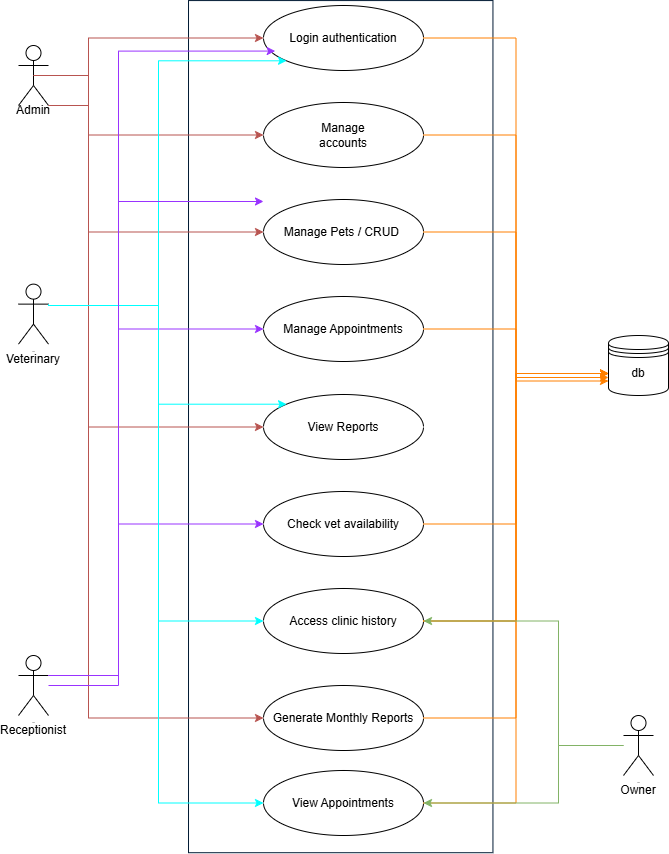

The diagram above was exported from draw.io. Its source (the exported page's mxGraphModel, read from the mxfile embedded in the PNG):
<mxGraphModel dx="786" dy="516" grid="1" gridSize="10" guides="1" tooltips="1" connect="1" arrows="1" fold="1" page="1" pageScale="1" pageWidth="2336" pageHeight="1654" math="0" shadow="0">
  <root>
    <mxCell id="0" />
    <mxCell id="1" parent="0" />
    <mxCell id="AhFJrfeDVj0A3Paazp_y-2" value="" style="rounded=0;whiteSpace=wrap;html=1;rotation=90;container=0;strokeColor=#001933;" parent="1" vertex="1">
      <mxGeometry x="316.16" y="318.92" width="852.14" height="304.44" as="geometry" />
    </mxCell>
    <mxCell id="AhFJrfeDVj0A3Paazp_y-3" value="Actor" style="shape=umlActor;verticalLabelPosition=bottom;verticalAlign=top;html=1;outlineConnect=0;fontSize=1;container=0;" parent="1" vertex="1">
      <mxGeometry x="420" y="328.625" width="30" height="60" as="geometry" />
    </mxCell>
    <mxCell id="AhFJrfeDVj0A3Paazp_y-44" value="" style="edgeStyle=orthogonalEdgeStyle;rounded=0;orthogonalLoop=1;jettySize=auto;html=1;entryX=0;entryY=0.5;entryDx=0;entryDy=0;exitX=0.5;exitY=0.5;exitDx=0;exitDy=0;exitPerimeter=0;fillColor=#f8cecc;strokeColor=#b85450;" parent="1" source="AhFJrfeDVj0A3Paazp_y-6" target="AhFJrfeDVj0A3Paazp_y-27" edge="1">
      <mxGeometry relative="1" as="geometry">
        <mxPoint x="490" y="120" as="sourcePoint" />
        <Array as="points">
          <mxPoint x="490" y="120" />
          <mxPoint x="490" y="83" />
        </Array>
      </mxGeometry>
    </mxCell>
    <mxCell id="AhFJrfeDVj0A3Paazp_y-6" value="Actor" style="shape=umlActor;verticalLabelPosition=bottom;verticalAlign=top;html=1;outlineConnect=0;fontSize=1;textShadow=0;labelBackgroundColor=none;container=0;" parent="1" vertex="1">
      <mxGeometry x="420" y="90.005" width="30" height="60" as="geometry" />
    </mxCell>
    <mxCell id="AhFJrfeDVj0A3Paazp_y-8" value="Manage Pets / CRUD&amp;nbsp;" style="ellipse;whiteSpace=wrap;html=1;container=0;" parent="1" vertex="1">
      <mxGeometry x="665.01" y="244" width="160" height="65" as="geometry" />
    </mxCell>
    <mxCell id="AhFJrfeDVj0A3Paazp_y-19" value="Check vet availability" style="ellipse;whiteSpace=wrap;html=1;container=0;" parent="1" vertex="1">
      <mxGeometry x="665" y="536" width="160" height="65" as="geometry" />
    </mxCell>
    <mxCell id="AhFJrfeDVj0A3Paazp_y-20" value="Access clinic history" style="ellipse;whiteSpace=wrap;html=1;container=0;" parent="1" vertex="1">
      <mxGeometry x="665" y="633" width="160" height="65" as="geometry" />
    </mxCell>
    <mxCell id="AhFJrfeDVj0A3Paazp_y-25" value="Admin" style="text;html=1;align=center;verticalAlign=middle;whiteSpace=wrap;rounded=0;container=0;" parent="1" vertex="1">
      <mxGeometry x="405" y="140.005" width="60" height="30" as="geometry" />
    </mxCell>
    <mxCell id="AhFJrfeDVj0A3Paazp_y-27" value="Login authentication" style="ellipse;whiteSpace=wrap;html=1;container=0;" parent="1" vertex="1">
      <mxGeometry x="665" y="50.004999999999995" width="160" height="65" as="geometry" />
    </mxCell>
    <mxCell id="AhFJrfeDVj0A3Paazp_y-26" value="Veterinary" style="text;html=1;align=center;verticalAlign=middle;whiteSpace=wrap;rounded=0;container=0;" parent="1" vertex="1">
      <mxGeometry x="405" y="388.625" width="60" height="30" as="geometry" />
    </mxCell>
    <mxCell id="AhFJrfeDVj0A3Paazp_y-33" value="Actor" style="shape=umlActor;verticalLabelPosition=bottom;verticalAlign=top;html=1;outlineConnect=0;fontSize=1;container=0;" parent="1" vertex="1">
      <mxGeometry x="420" y="700" width="30" height="60" as="geometry" />
    </mxCell>
    <mxCell id="AhFJrfeDVj0A3Paazp_y-34" value="Receptionist" style="text;html=1;align=center;verticalAlign=middle;whiteSpace=wrap;rounded=0;container=0;" parent="1" vertex="1">
      <mxGeometry x="405" y="759.5" width="60" height="30" as="geometry" />
    </mxCell>
    <mxCell id="AhFJrfeDVj0A3Paazp_y-37" value="Manage Appointments" style="ellipse;whiteSpace=wrap;html=1;container=0;" parent="1" vertex="1">
      <mxGeometry x="665.01" y="341" width="160" height="65" as="geometry" />
    </mxCell>
    <mxCell id="AhFJrfeDVj0A3Paazp_y-38" value="View Reports" style="ellipse;whiteSpace=wrap;html=1;container=0;" parent="1" vertex="1">
      <mxGeometry x="665" y="439" width="160" height="65" as="geometry" />
    </mxCell>
    <mxCell id="AhFJrfeDVj0A3Paazp_y-40" value="Generate Monthly Reports" style="ellipse;whiteSpace=wrap;html=1;container=0;" parent="1" vertex="1">
      <mxGeometry x="665.01" y="730" width="160" height="65" as="geometry" />
    </mxCell>
    <mxCell id="AhFJrfeDVj0A3Paazp_y-41" value="View Appointments" style="ellipse;whiteSpace=wrap;html=1;container=0;" parent="1" vertex="1">
      <mxGeometry x="665" y="815" width="160" height="65" as="geometry" />
    </mxCell>
    <mxCell id="AhFJrfeDVj0A3Paazp_y-43" value="" style="group" parent="1" vertex="1" connectable="0">
      <mxGeometry x="665.01" y="147" width="160" height="65" as="geometry" />
    </mxCell>
    <mxCell id="AhFJrfeDVj0A3Paazp_y-5" value="" style="ellipse;whiteSpace=wrap;html=1;container=0;" parent="AhFJrfeDVj0A3Paazp_y-43" vertex="1">
      <mxGeometry width="160" height="65" as="geometry" />
    </mxCell>
    <mxCell id="AhFJrfeDVj0A3Paazp_y-9" value="Manage accounts" style="text;html=1;align=center;verticalAlign=middle;whiteSpace=wrap;rounded=0;container=0;" parent="AhFJrfeDVj0A3Paazp_y-43" vertex="1">
      <mxGeometry x="49.99000000000001" y="17.5" width="60" height="30" as="geometry" />
    </mxCell>
    <mxCell id="AhFJrfeDVj0A3Paazp_y-45" value="" style="edgeStyle=orthogonalEdgeStyle;rounded=0;orthogonalLoop=1;jettySize=auto;html=1;entryX=0;entryY=0.5;entryDx=0;entryDy=0;exitX=0.5;exitY=0.5;exitDx=0;exitDy=0;exitPerimeter=0;fillColor=#f8cecc;strokeColor=#b85450;" parent="1" source="AhFJrfeDVj0A3Paazp_y-6" target="AhFJrfeDVj0A3Paazp_y-8" edge="1">
      <mxGeometry relative="1" as="geometry">
        <mxPoint x="490" y="110" as="sourcePoint" />
        <mxPoint x="745" y="238" as="targetPoint" />
        <Array as="points">
          <mxPoint x="490" y="120" />
          <mxPoint x="490" y="277" />
        </Array>
      </mxGeometry>
    </mxCell>
    <mxCell id="AhFJrfeDVj0A3Paazp_y-46" value="" style="edgeStyle=orthogonalEdgeStyle;rounded=0;orthogonalLoop=1;jettySize=auto;html=1;entryX=0;entryY=0.5;entryDx=0;entryDy=0;exitX=1;exitY=1;exitDx=0;exitDy=0;exitPerimeter=0;fillColor=#f8cecc;strokeColor=#b85450;" parent="1" source="AhFJrfeDVj0A3Paazp_y-6" target="AhFJrfeDVj0A3Paazp_y-40" edge="1">
      <mxGeometry relative="1" as="geometry">
        <mxPoint x="480" y="260" as="sourcePoint" />
        <mxPoint x="695" y="318" as="targetPoint" />
        <Array as="points">
          <mxPoint x="490" y="150" />
          <mxPoint x="490" y="763" />
        </Array>
      </mxGeometry>
    </mxCell>
    <mxCell id="AhFJrfeDVj0A3Paazp_y-47" value="" style="edgeStyle=orthogonalEdgeStyle;rounded=0;orthogonalLoop=1;jettySize=auto;html=1;entryX=0;entryY=0.5;entryDx=0;entryDy=0;exitX=1;exitY=0.3333333333333333;exitDx=0;exitDy=0;exitPerimeter=0;strokeColor=#9933FF;" parent="1" source="AhFJrfeDVj0A3Paazp_y-33" target="AhFJrfeDVj0A3Paazp_y-37" edge="1">
      <mxGeometry relative="1" as="geometry">
        <mxPoint x="480" y="320" as="sourcePoint" />
        <mxPoint x="665" y="378" as="targetPoint" />
        <Array as="points">
          <mxPoint x="520" y="720" />
          <mxPoint x="520" y="374" />
        </Array>
      </mxGeometry>
    </mxCell>
    <mxCell id="AhFJrfeDVj0A3Paazp_y-48" value="" style="edgeStyle=orthogonalEdgeStyle;rounded=0;orthogonalLoop=1;jettySize=auto;html=1;entryX=0;entryY=0.5;entryDx=0;entryDy=0;strokeColor=#9933FF;exitX=1;exitY=0.3333333333333333;exitDx=0;exitDy=0;exitPerimeter=0;" parent="1" source="AhFJrfeDVj0A3Paazp_y-33" target="AhFJrfeDVj0A3Paazp_y-19" edge="1">
      <mxGeometry relative="1" as="geometry">
        <mxPoint x="460" y="730" as="sourcePoint" />
        <mxPoint x="725" y="448" as="targetPoint" />
        <Array as="points">
          <mxPoint x="520" y="720" />
          <mxPoint x="520" y="569" />
        </Array>
      </mxGeometry>
    </mxCell>
    <mxCell id="AhFJrfeDVj0A3Paazp_y-49" value="" style="edgeStyle=orthogonalEdgeStyle;rounded=0;orthogonalLoop=1;jettySize=auto;html=1;entryX=0;entryY=0.5;entryDx=0;entryDy=0;strokeColor=#00FFFF;" parent="1" target="AhFJrfeDVj0A3Paazp_y-20" edge="1">
      <mxGeometry relative="1" as="geometry">
        <mxPoint x="450" y="350" as="sourcePoint" />
        <mxPoint x="660" y="509" as="targetPoint" />
        <Array as="points">
          <mxPoint x="560" y="350" />
          <mxPoint x="560" y="666" />
        </Array>
      </mxGeometry>
    </mxCell>
    <mxCell id="AhFJrfeDVj0A3Paazp_y-53" value="" style="edgeStyle=orthogonalEdgeStyle;rounded=0;orthogonalLoop=1;jettySize=auto;html=1;entryX=0;entryY=0.5;entryDx=0;entryDy=0;fillColor=#f8cecc;strokeColor=#b85450;exitX=0.5;exitY=0.5;exitDx=0;exitDy=0;exitPerimeter=0;" parent="1" source="AhFJrfeDVj0A3Paazp_y-6" target="AhFJrfeDVj0A3Paazp_y-5" edge="1">
      <mxGeometry relative="1" as="geometry">
        <mxPoint x="480" y="110" as="sourcePoint" />
        <mxPoint x="880" y="160" as="targetPoint" />
        <Array as="points">
          <mxPoint x="490" y="120" />
          <mxPoint x="490" y="180" />
        </Array>
      </mxGeometry>
    </mxCell>
    <mxCell id="AhFJrfeDVj0A3Paazp_y-54" value="" style="edgeStyle=orthogonalEdgeStyle;rounded=0;orthogonalLoop=1;jettySize=auto;html=1;fillColor=#f8cecc;strokeColor=#b85450;entryX=0;entryY=0.5;entryDx=0;entryDy=0;" parent="1" source="AhFJrfeDVj0A3Paazp_y-6" target="AhFJrfeDVj0A3Paazp_y-38" edge="1">
      <mxGeometry relative="1" as="geometry">
        <mxPoint x="540" y="106.125" as="sourcePoint" />
        <mxPoint x="660" y="419" as="targetPoint" />
        <Array as="points">
          <mxPoint x="490" y="120" />
          <mxPoint x="490" y="472" />
        </Array>
      </mxGeometry>
    </mxCell>
    <mxCell id="AhFJrfeDVj0A3Paazp_y-55" value="" style="edgeStyle=orthogonalEdgeStyle;rounded=0;orthogonalLoop=1;jettySize=auto;html=1;entryX=0;entryY=1;entryDx=0;entryDy=0;fillColor=#f8cecc;strokeColor=#00FFFF;exitX=1;exitY=0.3333333333333333;exitDx=0;exitDy=0;exitPerimeter=0;" parent="1" source="AhFJrfeDVj0A3Paazp_y-3" target="AhFJrfeDVj0A3Paazp_y-27" edge="1">
      <mxGeometry relative="1" as="geometry">
        <mxPoint x="600" y="127" as="sourcePoint" />
        <mxPoint x="830" y="90" as="targetPoint" />
        <Array as="points">
          <mxPoint x="450" y="350" />
          <mxPoint x="560" y="350" />
          <mxPoint x="560" y="105" />
        </Array>
      </mxGeometry>
    </mxCell>
    <mxCell id="AhFJrfeDVj0A3Paazp_y-56" value="" style="edgeStyle=orthogonalEdgeStyle;rounded=0;orthogonalLoop=1;jettySize=auto;html=1;entryX=0;entryY=0;entryDx=0;entryDy=0;strokeColor=#00FFFF;" parent="1" target="AhFJrfeDVj0A3Paazp_y-38" edge="1">
      <mxGeometry relative="1" as="geometry">
        <mxPoint x="450" y="350" as="sourcePoint" />
        <mxPoint x="675" y="502" as="targetPoint" />
        <Array as="points">
          <mxPoint x="560" y="350" />
          <mxPoint x="560" y="449" />
        </Array>
      </mxGeometry>
    </mxCell>
    <mxCell id="AhFJrfeDVj0A3Paazp_y-57" value="" style="edgeStyle=orthogonalEdgeStyle;rounded=0;orthogonalLoop=1;jettySize=auto;html=1;entryX=0;entryY=0.5;entryDx=0;entryDy=0;strokeColor=#00FFFF;" parent="1" source="AhFJrfeDVj0A3Paazp_y-3" target="AhFJrfeDVj0A3Paazp_y-41" edge="1">
      <mxGeometry relative="1" as="geometry">
        <mxPoint x="550" y="460" as="sourcePoint" />
        <mxPoint x="765" y="703" as="targetPoint" />
        <Array as="points">
          <mxPoint x="560" y="350" />
          <mxPoint x="560" y="847" />
        </Array>
      </mxGeometry>
    </mxCell>
    <mxCell id="AhFJrfeDVj0A3Paazp_y-58" value="" style="edgeStyle=orthogonalEdgeStyle;rounded=0;orthogonalLoop=1;jettySize=auto;html=1;fillColor=#f8cecc;strokeColor=#9933FF;exitX=1;exitY=0.3333333333333333;exitDx=0;exitDy=0;exitPerimeter=0;entryX=0.073;entryY=0.701;entryDx=0;entryDy=0;entryPerimeter=0;" parent="1" target="AhFJrfeDVj0A3Paazp_y-27" edge="1">
      <mxGeometry relative="1" as="geometry">
        <mxPoint x="450" y="730" as="sourcePoint" />
        <mxPoint x="665" y="92.505" as="targetPoint" />
        <Array as="points">
          <mxPoint x="520" y="730" />
          <mxPoint x="520" y="96" />
        </Array>
      </mxGeometry>
    </mxCell>
    <mxCell id="AhFJrfeDVj0A3Paazp_y-60" value="" style="edgeStyle=orthogonalEdgeStyle;rounded=0;orthogonalLoop=1;jettySize=auto;html=1;fillColor=#f8cecc;strokeColor=#9933FF;exitX=1;exitY=0.3333333333333333;exitDx=0;exitDy=0;exitPerimeter=0;entryX=0.073;entryY=0.701;entryDx=0;entryDy=0;entryPerimeter=0;" parent="1" source="AhFJrfeDVj0A3Paazp_y-33" edge="1">
      <mxGeometry relative="1" as="geometry">
        <mxPoint x="438" y="880" as="sourcePoint" />
        <mxPoint x="665" y="246" as="targetPoint" />
        <Array as="points">
          <mxPoint x="520" y="720" />
          <mxPoint x="520" y="246" />
        </Array>
      </mxGeometry>
    </mxCell>
    <mxCell id="AhFJrfeDVj0A3Paazp_y-64" value="" style="group" parent="1" vertex="1" connectable="0">
      <mxGeometry x="1010" y="380.005" width="60" height="60" as="geometry" />
    </mxCell>
    <mxCell id="AhFJrfeDVj0A3Paazp_y-4" value="" style="shape=datastore;whiteSpace=wrap;html=1;container=0;" parent="AhFJrfeDVj0A3Paazp_y-64" vertex="1">
      <mxGeometry width="60" height="60" as="geometry" />
    </mxCell>
    <mxCell id="AhFJrfeDVj0A3Paazp_y-30" value="db" style="text;html=1;align=center;verticalAlign=middle;whiteSpace=wrap;rounded=0;container=0;" parent="AhFJrfeDVj0A3Paazp_y-64" vertex="1">
      <mxGeometry y="23" width="60" height="30" as="geometry" />
    </mxCell>
    <mxCell id="AhFJrfeDVj0A3Paazp_y-65" value="" style="endArrow=classic;html=1;rounded=0;entryX=0;entryY=0.5;entryDx=0;entryDy=0;exitX=1;exitY=0.5;exitDx=0;exitDy=0;edgeStyle=orthogonalEdgeStyle;strokeColor=#FF8000;" parent="1" source="AhFJrfeDVj0A3Paazp_y-27" target="AhFJrfeDVj0A3Paazp_y-30" edge="1">
      <mxGeometry width="50" height="50" relative="1" as="geometry">
        <mxPoint x="810" y="460" as="sourcePoint" />
        <mxPoint x="860" y="410" as="targetPoint" />
      </mxGeometry>
    </mxCell>
    <mxCell id="AhFJrfeDVj0A3Paazp_y-66" value="" style="endArrow=classic;html=1;rounded=0;entryX=0;entryY=0.5;entryDx=0;entryDy=0;exitX=1;exitY=0.5;exitDx=0;exitDy=0;edgeStyle=orthogonalEdgeStyle;strokeColor=#FF8000;" parent="1" source="AhFJrfeDVj0A3Paazp_y-41" target="AhFJrfeDVj0A3Paazp_y-30" edge="1">
      <mxGeometry width="50" height="50" relative="1" as="geometry">
        <mxPoint x="920" y="280" as="sourcePoint" />
        <mxPoint x="1105" y="615" as="targetPoint" />
      </mxGeometry>
    </mxCell>
    <mxCell id="AhFJrfeDVj0A3Paazp_y-67" value="" style="endArrow=classic;html=1;rounded=0;entryX=0;entryY=0.5;entryDx=0;entryDy=0;exitX=1;exitY=0.5;exitDx=0;exitDy=0;edgeStyle=orthogonalEdgeStyle;strokeColor=#FF8000;" parent="1" source="AhFJrfeDVj0A3Paazp_y-40" target="AhFJrfeDVj0A3Paazp_y-30" edge="1">
      <mxGeometry width="50" height="50" relative="1" as="geometry">
        <mxPoint x="940" y="770" as="sourcePoint" />
        <mxPoint x="1125" y="340" as="targetPoint" />
      </mxGeometry>
    </mxCell>
    <mxCell id="AhFJrfeDVj0A3Paazp_y-68" value="" style="endArrow=classic;html=1;rounded=0;entryX=0;entryY=0.5;entryDx=0;entryDy=0;exitX=1;exitY=0.5;exitDx=0;exitDy=0;edgeStyle=orthogonalEdgeStyle;strokeColor=#FF8000;" parent="1" source="AhFJrfeDVj0A3Paazp_y-20" target="AhFJrfeDVj0A3Paazp_y-30" edge="1">
      <mxGeometry width="50" height="50" relative="1" as="geometry">
        <mxPoint x="860" y="1005" as="sourcePoint" />
        <mxPoint x="1045" y="660" as="targetPoint" />
      </mxGeometry>
    </mxCell>
    <mxCell id="AhFJrfeDVj0A3Paazp_y-69" value="" style="endArrow=classic;html=1;rounded=0;entryX=0;entryY=0.5;entryDx=0;entryDy=0;exitX=1;exitY=0.5;exitDx=0;exitDy=0;edgeStyle=orthogonalEdgeStyle;strokeColor=#FF8000;" parent="1" source="AhFJrfeDVj0A3Paazp_y-19" target="AhFJrfeDVj0A3Paazp_y-30" edge="1">
      <mxGeometry width="50" height="50" relative="1" as="geometry">
        <mxPoint x="990" y="698" as="sourcePoint" />
        <mxPoint x="1175" y="450" as="targetPoint" />
      </mxGeometry>
    </mxCell>
    <mxCell id="AhFJrfeDVj0A3Paazp_y-70" value="" style="endArrow=classic;html=1;rounded=0;entryX=0;entryY=0.5;entryDx=0;entryDy=0;edgeStyle=orthogonalEdgeStyle;strokeColor=#FF8000;" parent="1" source="AhFJrfeDVj0A3Paazp_y-20" target="AhFJrfeDVj0A3Paazp_y-30" edge="1">
      <mxGeometry width="50" height="50" relative="1" as="geometry">
        <mxPoint x="900" y="581" as="sourcePoint" />
        <mxPoint x="1085" y="430" as="targetPoint" />
      </mxGeometry>
    </mxCell>
    <mxCell id="AhFJrfeDVj0A3Paazp_y-71" value="" style="endArrow=classic;html=1;rounded=0;entryX=0;entryY=0.5;entryDx=0;entryDy=0;exitX=1;exitY=0.5;exitDx=0;exitDy=0;edgeStyle=orthogonalEdgeStyle;strokeColor=#FF8000;" parent="1" source="AhFJrfeDVj0A3Paazp_y-37" target="AhFJrfeDVj0A3Paazp_y-30" edge="1">
      <mxGeometry width="50" height="50" relative="1" as="geometry">
        <mxPoint x="920" y="514" as="sourcePoint" />
        <mxPoint x="1105" y="460" as="targetPoint" />
      </mxGeometry>
    </mxCell>
    <mxCell id="AhFJrfeDVj0A3Paazp_y-72" value="" style="endArrow=classic;html=1;rounded=0;entryX=0;entryY=0.7;entryDx=0;entryDy=0;exitX=1;exitY=0.5;exitDx=0;exitDy=0;edgeStyle=orthogonalEdgeStyle;strokeColor=#FF8000;" parent="1" source="AhFJrfeDVj0A3Paazp_y-8" target="AhFJrfeDVj0A3Paazp_y-4" edge="1">
      <mxGeometry width="50" height="50" relative="1" as="geometry">
        <mxPoint x="920" y="260" as="sourcePoint" />
        <mxPoint x="1105" y="304" as="targetPoint" />
      </mxGeometry>
    </mxCell>
    <mxCell id="AhFJrfeDVj0A3Paazp_y-73" value="" style="endArrow=classic;html=1;rounded=0;entryX=0;entryY=0.75;entryDx=0;entryDy=0;exitX=1;exitY=0.5;exitDx=0;exitDy=0;edgeStyle=orthogonalEdgeStyle;strokeColor=#FF8000;" parent="1" source="AhFJrfeDVj0A3Paazp_y-5" target="AhFJrfeDVj0A3Paazp_y-30" edge="1">
      <mxGeometry width="50" height="50" relative="1" as="geometry">
        <mxPoint x="1120" y="40" as="sourcePoint" />
        <mxPoint x="1305" y="185" as="targetPoint" />
      </mxGeometry>
    </mxCell>
    <mxCell id="Y6k9ouupBsCCeMfVeUWa-4" value="" style="edgeStyle=orthogonalEdgeStyle;rounded=0;orthogonalLoop=1;jettySize=auto;html=1;fillColor=#d5e8d4;strokeColor=#82b366;entryX=1;entryY=0.5;entryDx=0;entryDy=0;" parent="1" source="Y6k9ouupBsCCeMfVeUWa-1" target="AhFJrfeDVj0A3Paazp_y-20" edge="1">
      <mxGeometry relative="1" as="geometry">
        <Array as="points">
          <mxPoint x="960" y="790" />
          <mxPoint x="960" y="666" />
        </Array>
      </mxGeometry>
    </mxCell>
    <mxCell id="Y6k9ouupBsCCeMfVeUWa-1" value="Actor" style="shape=umlActor;verticalLabelPosition=bottom;verticalAlign=top;html=1;outlineConnect=0;fontSize=1;container=0;" parent="1" vertex="1">
      <mxGeometry x="1025" y="760" width="30" height="60" as="geometry" />
    </mxCell>
    <mxCell id="Y6k9ouupBsCCeMfVeUWa-2" value="Owner" style="text;html=1;align=center;verticalAlign=middle;whiteSpace=wrap;rounded=0;container=0;" parent="1" vertex="1">
      <mxGeometry x="1010" y="819.5" width="60" height="30" as="geometry" />
    </mxCell>
    <mxCell id="Y6k9ouupBsCCeMfVeUWa-5" value="" style="edgeStyle=orthogonalEdgeStyle;rounded=0;orthogonalLoop=1;jettySize=auto;html=1;entryX=1;entryY=0.5;entryDx=0;entryDy=0;fillColor=#d5e8d4;strokeColor=#82b366;" parent="1" source="Y6k9ouupBsCCeMfVeUWa-1" target="AhFJrfeDVj0A3Paazp_y-41" edge="1">
      <mxGeometry relative="1" as="geometry">
        <mxPoint x="990" y="870" as="sourcePoint" />
        <mxPoint x="950" y="770" as="targetPoint" />
        <Array as="points">
          <mxPoint x="960" y="790" />
          <mxPoint x="960" y="848" />
        </Array>
      </mxGeometry>
    </mxCell>
  </root>
</mxGraphModel>